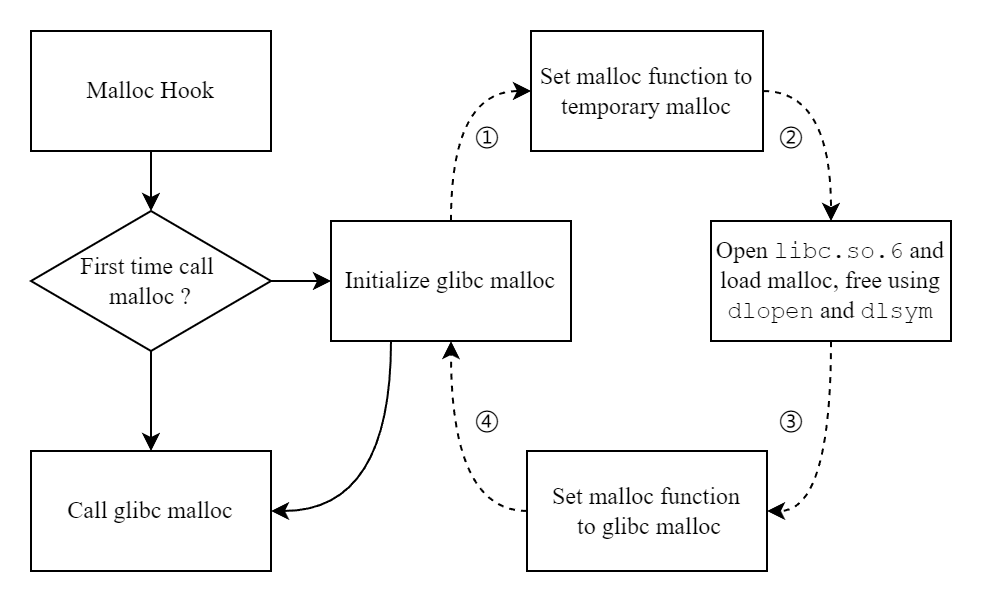

The diagram above was exported from draw.io. Its source (the exported page's mxGraphModel, read from the mxfile embedded in the PNG):
<mxGraphModel dx="988" dy="574" grid="1" gridSize="10" guides="1" tooltips="1" connect="1" arrows="1" fold="1" page="1" pageScale="1" pageWidth="827" pageHeight="1169" math="0" shadow="0">
  <root>
    <mxCell id="0" />
    <mxCell id="1" parent="0" />
    <mxCell id="8pnZJxBjN1wzotHQOxT--2" value="&lt;div&gt;Malloc Hook&lt;/div&gt;" style="rounded=0;whiteSpace=wrap;html=1;fontFamily=Times New Roman;" parent="1" vertex="1">
      <mxGeometry x="280" y="570" width="120" height="60" as="geometry" />
    </mxCell>
    <mxCell id="8pnZJxBjN1wzotHQOxT--17" style="edgeStyle=orthogonalEdgeStyle;rounded=0;orthogonalLoop=1;jettySize=auto;html=1;exitX=0.5;exitY=0;exitDx=0;exitDy=0;entryX=0;entryY=0.5;entryDx=0;entryDy=0;curved=1;dashed=1;fontFamily=Times New Roman;" parent="1" source="8pnZJxBjN1wzotHQOxT--3" target="8pnZJxBjN1wzotHQOxT--7" edge="1">
      <mxGeometry relative="1" as="geometry" />
    </mxCell>
    <mxCell id="8pnZJxBjN1wzotHQOxT--24" style="edgeStyle=orthogonalEdgeStyle;rounded=0;orthogonalLoop=1;jettySize=auto;html=1;exitX=0.25;exitY=1;exitDx=0;exitDy=0;entryX=1;entryY=0.5;entryDx=0;entryDy=0;curved=1;fontFamily=Times New Roman;" parent="1" source="8pnZJxBjN1wzotHQOxT--3" target="8pnZJxBjN1wzotHQOxT--10" edge="1">
      <mxGeometry relative="1" as="geometry" />
    </mxCell>
    <mxCell id="8pnZJxBjN1wzotHQOxT--3" value="Initialize glibc malloc" style="rounded=0;whiteSpace=wrap;html=1;fontFamily=Times New Roman;" parent="1" vertex="1">
      <mxGeometry x="430" y="665" width="120" height="60" as="geometry" />
    </mxCell>
    <mxCell id="8pnZJxBjN1wzotHQOxT--15" style="edgeStyle=orthogonalEdgeStyle;rounded=0;orthogonalLoop=1;jettySize=auto;html=1;exitX=0;exitY=0.5;exitDx=0;exitDy=0;curved=1;dashed=1;fontFamily=Times New Roman;" parent="1" source="8pnZJxBjN1wzotHQOxT--4" target="8pnZJxBjN1wzotHQOxT--3" edge="1">
      <mxGeometry relative="1" as="geometry" />
    </mxCell>
    <mxCell id="8pnZJxBjN1wzotHQOxT--4" value="Set malloc function&lt;div&gt;&amp;nbsp;to glibc malloc&lt;/div&gt;" style="rounded=0;whiteSpace=wrap;html=1;fontFamily=Times New Roman;" parent="1" vertex="1">
      <mxGeometry x="528" y="780" width="120" height="60" as="geometry" />
    </mxCell>
    <mxCell id="8pnZJxBjN1wzotHQOxT--16" style="edgeStyle=orthogonalEdgeStyle;rounded=0;orthogonalLoop=1;jettySize=auto;html=1;exitX=0.5;exitY=1;exitDx=0;exitDy=0;entryX=1;entryY=0.5;entryDx=0;entryDy=0;elbow=vertical;curved=1;dashed=1;fontFamily=Times New Roman;" parent="1" source="8pnZJxBjN1wzotHQOxT--5" target="8pnZJxBjN1wzotHQOxT--4" edge="1">
      <mxGeometry relative="1" as="geometry" />
    </mxCell>
    <mxCell id="8pnZJxBjN1wzotHQOxT--5" value="Open &lt;font face=&quot;Courier New&quot;&gt;libc.so.6&lt;/font&gt; and load malloc, free using &lt;font face=&quot;Courier New&quot;&gt;dlopen&lt;/font&gt; and &lt;font face=&quot;Courier New&quot;&gt;dlsym&lt;/font&gt;" style="rounded=0;whiteSpace=wrap;html=1;fontFamily=Times New Roman;" parent="1" vertex="1">
      <mxGeometry x="620" y="665" width="120" height="60" as="geometry" />
    </mxCell>
    <mxCell id="8pnZJxBjN1wzotHQOxT--18" style="edgeStyle=orthogonalEdgeStyle;rounded=0;orthogonalLoop=1;jettySize=auto;html=1;exitX=1;exitY=0.5;exitDx=0;exitDy=0;entryX=0.5;entryY=0;entryDx=0;entryDy=0;curved=1;dashed=1;fontFamily=Times New Roman;" parent="1" source="8pnZJxBjN1wzotHQOxT--7" target="8pnZJxBjN1wzotHQOxT--5" edge="1">
      <mxGeometry relative="1" as="geometry" />
    </mxCell>
    <mxCell id="8pnZJxBjN1wzotHQOxT--7" value="Set malloc function to temporary malloc" style="rounded=0;whiteSpace=wrap;html=1;fontFamily=Times New Roman;" parent="1" vertex="1">
      <mxGeometry x="530" y="570" width="116" height="60" as="geometry" />
    </mxCell>
    <mxCell id="8pnZJxBjN1wzotHQOxT--13" style="edgeStyle=orthogonalEdgeStyle;rounded=0;orthogonalLoop=1;jettySize=auto;html=1;exitX=1;exitY=0.5;exitDx=0;exitDy=0;exitPerimeter=0;entryX=0;entryY=0.5;entryDx=0;entryDy=0;fontFamily=Times New Roman;" parent="1" source="8pnZJxBjN1wzotHQOxT--8" target="8pnZJxBjN1wzotHQOxT--3" edge="1">
      <mxGeometry relative="1" as="geometry" />
    </mxCell>
    <mxCell id="8pnZJxBjN1wzotHQOxT--14" style="edgeStyle=orthogonalEdgeStyle;rounded=0;orthogonalLoop=1;jettySize=auto;html=1;exitX=0.5;exitY=1;exitDx=0;exitDy=0;exitPerimeter=0;entryX=0.5;entryY=0;entryDx=0;entryDy=0;fontFamily=Times New Roman;" parent="1" source="8pnZJxBjN1wzotHQOxT--8" target="8pnZJxBjN1wzotHQOxT--10" edge="1">
      <mxGeometry relative="1" as="geometry" />
    </mxCell>
    <mxCell id="8pnZJxBjN1wzotHQOxT--8" value="First time call&amp;nbsp;&lt;div&gt;malloc ?&lt;/div&gt;" style="strokeWidth=1;html=1;shape=mxgraph.flowchart.decision;whiteSpace=wrap;fontFamily=Times New Roman;fillColor=default;" parent="1" vertex="1">
      <mxGeometry x="280" y="660" width="120" height="70" as="geometry" />
    </mxCell>
    <mxCell id="8pnZJxBjN1wzotHQOxT--10" value="Call glibc malloc" style="rounded=0;whiteSpace=wrap;html=1;fontFamily=Times New Roman;" parent="1" vertex="1">
      <mxGeometry x="280" y="780" width="120" height="60" as="geometry" />
    </mxCell>
    <mxCell id="8pnZJxBjN1wzotHQOxT--12" style="edgeStyle=orthogonalEdgeStyle;rounded=0;orthogonalLoop=1;jettySize=auto;html=1;exitX=0.5;exitY=1;exitDx=0;exitDy=0;entryX=0.5;entryY=0;entryDx=0;entryDy=0;entryPerimeter=0;fontFamily=Times New Roman;" parent="1" source="8pnZJxBjN1wzotHQOxT--2" target="8pnZJxBjN1wzotHQOxT--8" edge="1">
      <mxGeometry relative="1" as="geometry" />
    </mxCell>
    <mxCell id="8pnZJxBjN1wzotHQOxT--19" value="①" style="text;html=1;align=center;verticalAlign=middle;resizable=0;points=[];autosize=1;strokeColor=none;fillColor=none;fontFamily=Times New Roman;" parent="1" vertex="1">
      <mxGeometry x="488" y="608" width="40" height="30" as="geometry" />
    </mxCell>
    <mxCell id="8pnZJxBjN1wzotHQOxT--20" value="②" style="text;html=1;align=center;verticalAlign=middle;resizable=0;points=[];autosize=1;strokeColor=none;fillColor=none;fontFamily=Times New Roman;" parent="1" vertex="1">
      <mxGeometry x="640" y="608" width="40" height="30" as="geometry" />
    </mxCell>
    <mxCell id="8pnZJxBjN1wzotHQOxT--21" value="③" style="text;html=1;align=center;verticalAlign=middle;resizable=0;points=[];autosize=1;strokeColor=none;fillColor=none;fontFamily=Times New Roman;" parent="1" vertex="1">
      <mxGeometry x="640" y="750" width="40" height="30" as="geometry" />
    </mxCell>
    <mxCell id="8pnZJxBjN1wzotHQOxT--22" value="④" style="text;html=1;align=center;verticalAlign=middle;resizable=0;points=[];autosize=1;strokeColor=none;fillColor=none;fontFamily=Times New Roman;" parent="1" vertex="1">
      <mxGeometry x="488" y="750" width="40" height="30" as="geometry" />
    </mxCell>
  </root>
</mxGraphModel>